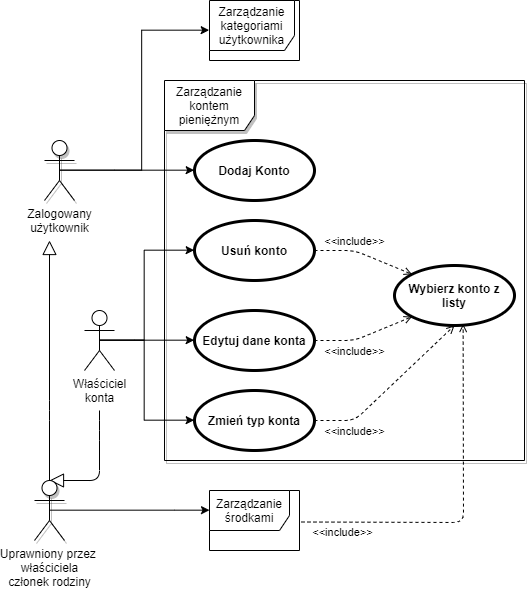

The diagram above was exported from draw.io. Its source (the exported page's mxGraphModel, read from the mxfile embedded in the PNG):
<mxGraphModel dx="832" dy="457" grid="1" gridSize="10" guides="1" tooltips="1" connect="1" arrows="1" fold="1" page="1" pageScale="1.5" pageWidth="1169" pageHeight="826" background="none" math="0" shadow="0">
  <root>
    <mxCell id="0" style=";html=1;" />
    <mxCell id="1" style=";html=1;" parent="0" />
    <mxCell id="9RmFLayOu2X3v5Gs_hPn-3" value="Zarządzanie kontem pieniężnym" style="shape=umlFrame;whiteSpace=wrap;html=1;width=90;height=50;shadow=1;" vertex="1" parent="1">
      <mxGeometry x="170" y="230" width="360" height="380" as="geometry" />
    </mxCell>
    <mxCell id="9RmFLayOu2X3v5Gs_hPn-50" style="edgeStyle=orthogonalEdgeStyle;rounded=0;orthogonalLoop=1;jettySize=auto;html=1;exitX=0.5;exitY=0.5;exitDx=0;exitDy=0;entryX=0;entryY=0.5;entryDx=0;entryDy=0;exitPerimeter=0;" edge="1" parent="1" source="9RmFLayOu2X3v5Gs_hPn-1" target="9RmFLayOu2X3v5Gs_hPn-21">
      <mxGeometry relative="1" as="geometry">
        <Array as="points">
          <mxPoint x="140" y="490" />
          <mxPoint x="140" y="490" />
        </Array>
      </mxGeometry>
    </mxCell>
    <mxCell id="9RmFLayOu2X3v5Gs_hPn-52" style="edgeStyle=orthogonalEdgeStyle;rounded=0;orthogonalLoop=1;jettySize=auto;html=1;exitX=0.5;exitY=0.5;exitDx=0;exitDy=0;entryX=0;entryY=0.5;entryDx=0;entryDy=0;exitPerimeter=0;" edge="1" parent="1" source="9RmFLayOu2X3v5Gs_hPn-1" target="9RmFLayOu2X3v5Gs_hPn-20">
      <mxGeometry relative="1" as="geometry">
        <Array as="points">
          <mxPoint x="150" y="490" />
          <mxPoint x="150" y="400" />
        </Array>
      </mxGeometry>
    </mxCell>
    <mxCell id="9RmFLayOu2X3v5Gs_hPn-56" style="edgeStyle=orthogonalEdgeStyle;rounded=0;orthogonalLoop=1;jettySize=auto;html=1;exitX=0.5;exitY=0.5;exitDx=0;exitDy=0;entryX=0;entryY=0.5;entryDx=0;entryDy=0;exitPerimeter=0;" edge="1" parent="1" source="9RmFLayOu2X3v5Gs_hPn-1" target="9RmFLayOu2X3v5Gs_hPn-23">
      <mxGeometry relative="1" as="geometry">
        <Array as="points">
          <mxPoint x="150" y="490" />
          <mxPoint x="150" y="570" />
        </Array>
      </mxGeometry>
    </mxCell>
    <mxCell id="9RmFLayOu2X3v5Gs_hPn-1" value="Właściciel&lt;br&gt;konta" style="shape=umlActor;html=1;verticalLabelPosition=bottom;verticalAlign=top;align=center;direction=east;" vertex="1" parent="1">
      <mxGeometry x="90" y="460" width="30" height="60" as="geometry" />
    </mxCell>
    <mxCell id="9RmFLayOu2X3v5Gs_hPn-19" value="Dodaj Konto" style="shape=ellipse;html=1;strokeWidth=3;fontStyle=1;whiteSpace=wrap;align=center;perimeter=ellipsePerimeter;direction=east;" vertex="1" parent="1">
      <mxGeometry x="200" y="290" width="120" height="60" as="geometry" />
    </mxCell>
    <mxCell id="9RmFLayOu2X3v5Gs_hPn-20" value="Usuń konto" style="shape=ellipse;html=1;strokeWidth=3;fontStyle=1;whiteSpace=wrap;align=center;perimeter=ellipsePerimeter;direction=east;" vertex="1" parent="1">
      <mxGeometry x="200" y="370" width="120" height="60" as="geometry" />
    </mxCell>
    <mxCell id="9RmFLayOu2X3v5Gs_hPn-21" value="Edytuj dane konta" style="shape=ellipse;html=1;strokeWidth=3;fontStyle=1;whiteSpace=wrap;align=center;perimeter=ellipsePerimeter;direction=east;" vertex="1" parent="1">
      <mxGeometry x="200" y="460" width="120" height="60" as="geometry" />
    </mxCell>
    <mxCell id="9RmFLayOu2X3v5Gs_hPn-23" value="Zmień typ konta" style="shape=ellipse;html=1;strokeWidth=3;fontStyle=1;whiteSpace=wrap;align=center;perimeter=ellipsePerimeter;direction=east;" vertex="1" parent="1">
      <mxGeometry x="200" y="540" width="120" height="60" as="geometry" />
    </mxCell>
    <mxCell id="9RmFLayOu2X3v5Gs_hPn-24" value="Wybierz konto z listy" style="shape=ellipse;html=1;strokeWidth=3;fontStyle=1;whiteSpace=wrap;align=center;perimeter=ellipsePerimeter;direction=east;" vertex="1" parent="1">
      <mxGeometry x="400" y="415" width="120" height="60" as="geometry" />
    </mxCell>
    <mxCell id="9RmFLayOu2X3v5Gs_hPn-40" value="&amp;lt;&amp;lt;include&amp;gt;&amp;gt;" style="edgeStyle=none;html=1;endArrow=open;verticalAlign=bottom;dashed=1;labelBackgroundColor=none;exitX=1;exitY=0.5;exitDx=0;exitDy=0;entryX=0.5;entryY=1;entryDx=0;entryDy=0;" edge="1" parent="1" source="9RmFLayOu2X3v5Gs_hPn-23" target="9RmFLayOu2X3v5Gs_hPn-24">
      <mxGeometry x="-0.5504" y="-20" width="160" relative="1" as="geometry">
        <mxPoint x="350" y="569.58" as="sourcePoint" />
        <mxPoint x="530" y="570" as="targetPoint" />
        <Array as="points">
          <mxPoint x="360" y="570" />
        </Array>
        <mxPoint x="-14" y="6" as="offset" />
      </mxGeometry>
    </mxCell>
    <mxCell id="9RmFLayOu2X3v5Gs_hPn-41" value="&amp;lt;&amp;lt;include&amp;gt;&amp;gt;" style="edgeStyle=none;html=1;endArrow=open;verticalAlign=bottom;dashed=1;labelBackgroundColor=none;exitX=1;exitY=0.5;exitDx=0;exitDy=0;entryX=0;entryY=1;entryDx=0;entryDy=0;" edge="1" parent="1" source="9RmFLayOu2X3v5Gs_hPn-21" target="9RmFLayOu2X3v5Gs_hPn-24">
      <mxGeometry x="-0.2179" y="-20" width="160" relative="1" as="geometry">
        <mxPoint x="330" y="489.58000000000004" as="sourcePoint" />
        <mxPoint x="490" y="489.58000000000004" as="targetPoint" />
        <Array as="points">
          <mxPoint x="360" y="490" />
        </Array>
        <mxPoint x="-8" y="2" as="offset" />
      </mxGeometry>
    </mxCell>
    <mxCell id="9RmFLayOu2X3v5Gs_hPn-42" value="&amp;lt;&amp;lt;include&amp;gt;&amp;gt;" style="edgeStyle=none;html=1;endArrow=open;verticalAlign=bottom;dashed=1;labelBackgroundColor=none;entryX=0;entryY=0;entryDx=0;entryDy=0;exitX=1;exitY=0.5;exitDx=0;exitDy=0;" edge="1" parent="1" source="9RmFLayOu2X3v5Gs_hPn-20" target="9RmFLayOu2X3v5Gs_hPn-24">
      <mxGeometry x="-0.2179" width="160" relative="1" as="geometry">
        <mxPoint x="230" y="440" as="sourcePoint" />
        <mxPoint x="390" y="440" as="targetPoint" />
        <Array as="points">
          <mxPoint x="360" y="400" />
        </Array>
        <mxPoint as="offset" />
      </mxGeometry>
    </mxCell>
    <UserObject label="Zarządzanie środkami" link="data:page/id,7ok9-oBJRas8i-fCpmHP" id="9RmFLayOu2X3v5Gs_hPn-60">
      <mxCell style="shape=umlFrame;whiteSpace=wrap;html=1;width=80;height=40;direction=east;" vertex="1" parent="1">
        <mxGeometry x="215" y="640" width="90" height="60" as="geometry" />
      </mxCell>
    </UserObject>
    <mxCell id="9RmFLayOu2X3v5Gs_hPn-63" value="&amp;lt;&amp;lt;include&amp;gt;&amp;gt;" style="edgeStyle=none;html=1;endArrow=open;verticalAlign=bottom;dashed=1;labelBackgroundColor=none;exitX=1.022;exitY=0.525;exitDx=0;exitDy=0;exitPerimeter=0;entryX=0.572;entryY=0.975;entryDx=0;entryDy=0;entryPerimeter=0;" edge="1" parent="1" source="9RmFLayOu2X3v5Gs_hPn-60" target="9RmFLayOu2X3v5Gs_hPn-24">
      <mxGeometry x="-0.7725" y="-19" width="160" relative="1" as="geometry">
        <mxPoint x="306" y="650" as="sourcePoint" />
        <mxPoint x="466" y="490" as="targetPoint" />
        <Array as="points">
          <mxPoint x="469" y="672" />
        </Array>
        <mxPoint as="offset" />
      </mxGeometry>
    </mxCell>
    <mxCell id="Rc1eTkFTp1icl4_LQNEZ-4" style="edgeStyle=orthogonalEdgeStyle;rounded=0;orthogonalLoop=1;jettySize=auto;html=1;exitX=0.5;exitY=0.5;exitDx=0;exitDy=0;exitPerimeter=0;entryX=0;entryY=0.5;entryDx=0;entryDy=0;" edge="1" parent="1" source="Rc1eTkFTp1icl4_LQNEZ-1" target="9RmFLayOu2X3v5Gs_hPn-19">
      <mxGeometry relative="1" as="geometry">
        <Array as="points">
          <mxPoint x="120" y="320" />
          <mxPoint x="120" y="320" />
        </Array>
      </mxGeometry>
    </mxCell>
    <mxCell id="VzcBFrpIJ7jPlG6ozc5x-1" style="edgeStyle=orthogonalEdgeStyle;rounded=0;orthogonalLoop=1;jettySize=auto;html=1;exitX=0.5;exitY=0.5;exitDx=0;exitDy=0;exitPerimeter=0;entryX=-0.004;entryY=0.492;entryDx=0;entryDy=0;entryPerimeter=0;" edge="1" parent="1" source="Rc1eTkFTp1icl4_LQNEZ-1" target="OHMLtMsDMPi-lNNH79qY-3">
      <mxGeometry relative="1" as="geometry">
        <Array as="points">
          <mxPoint x="147" y="320" />
          <mxPoint x="147" y="180" />
        </Array>
      </mxGeometry>
    </mxCell>
    <mxCell id="Rc1eTkFTp1icl4_LQNEZ-1" value="Zalogowany&lt;br&gt;użytkownik" style="shape=umlActor;html=1;verticalLabelPosition=bottom;verticalAlign=top;align=center;shadow=1;" vertex="1" parent="1">
      <mxGeometry x="50" y="290" width="30" height="60" as="geometry" />
    </mxCell>
    <mxCell id="Rc1eTkFTp1icl4_LQNEZ-2" value="" style="edgeStyle=none;html=1;endArrow=block;endFill=0;endSize=12;verticalAlign=bottom;entryX=0.5;entryY=0;entryDx=0;entryDy=0;entryPerimeter=0;" edge="1" parent="1" target="Rc1eTkFTp1icl4_LQNEZ-5">
      <mxGeometry width="160" relative="1" as="geometry">
        <mxPoint x="105" y="560" as="sourcePoint" />
        <mxPoint x="80" y="390" as="targetPoint" />
        <Array as="points">
          <mxPoint x="105" y="580" />
          <mxPoint x="105" y="630" />
        </Array>
      </mxGeometry>
    </mxCell>
    <mxCell id="Rc1eTkFTp1icl4_LQNEZ-10" style="edgeStyle=orthogonalEdgeStyle;rounded=0;orthogonalLoop=1;jettySize=auto;html=1;exitX=0.5;exitY=0.5;exitDx=0;exitDy=0;exitPerimeter=0;" edge="1" parent="1" source="Rc1eTkFTp1icl4_LQNEZ-5" target="9RmFLayOu2X3v5Gs_hPn-60">
      <mxGeometry relative="1" as="geometry">
        <mxPoint x="190" y="670" as="targetPoint" />
        <Array as="points">
          <mxPoint x="180" y="660" />
          <mxPoint x="180" y="660" />
        </Array>
      </mxGeometry>
    </mxCell>
    <mxCell id="Rc1eTkFTp1icl4_LQNEZ-5" value="Uprawniony przez&amp;nbsp;&lt;br&gt;właściciela&lt;br&gt;członek rodziny" style="shape=umlActor;html=1;verticalLabelPosition=bottom;verticalAlign=top;align=center;shadow=1;" vertex="1" parent="1">
      <mxGeometry x="40" y="630" width="30" height="60" as="geometry" />
    </mxCell>
    <mxCell id="Rc1eTkFTp1icl4_LQNEZ-6" value="" style="edgeStyle=none;html=1;endArrow=block;endFill=0;endSize=12;verticalAlign=bottom;exitX=0.5;exitY=0;exitDx=0;exitDy=0;exitPerimeter=0;" edge="1" parent="1" source="Rc1eTkFTp1icl4_LQNEZ-5">
      <mxGeometry width="160" relative="1" as="geometry">
        <mxPoint x="20" y="840" as="sourcePoint" />
        <mxPoint x="55" y="390" as="targetPoint" />
        <Array as="points">
          <mxPoint x="55" y="560" />
        </Array>
      </mxGeometry>
    </mxCell>
    <UserObject label="Zarządzanie kategoriami&lt;br&gt;użytkownika" link="data:page/id,1XTwZ911dCqbS_UyCwa3" id="OHMLtMsDMPi-lNNH79qY-3">
      <mxCell style="shape=umlFrame;whiteSpace=wrap;html=1;width=85;height=50;direction=east;" vertex="1" parent="1">
        <mxGeometry x="215" y="150" width="90" height="60" as="geometry" />
      </mxCell>
    </UserObject>
  </root>
</mxGraphModel>